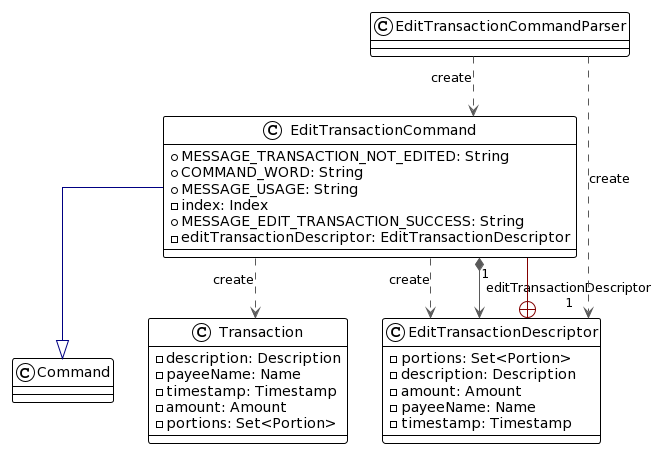

The diagram above was rendered by PlantUML. Its source (embedded in the PNG):
@startuml
!theme plain
top to bottom direction
skinparam linetype ortho

class Command
class EditTransactionCommand {
  + MESSAGE_TRANSACTION_NOT_EDITED: String
  + COMMAND_WORD: String
  + MESSAGE_USAGE: String
  - index: Index
  + MESSAGE_EDIT_TRANSACTION_SUCCESS: String
  - editTransactionDescriptor: EditTransactionDescriptor
}
class EditTransactionCommandParser
class EditTransactionDescriptor {
  - portions: Set<Portion>
  - description: Description
  - amount: Amount
  - payeeName: Name
  - timestamp: Timestamp
}
class Transaction {
  - description: Description
  - payeeName: Name
  - timestamp: Timestamp
  - amount: Amount
  - portions: Set<Portion>
}

EditTransactionCommand        -[#000082,plain]-^  Command                      
EditTransactionCommand        -[#595959,dashed]->  EditTransactionDescriptor    : "«create»"
EditTransactionCommand       "1" *-[#595959,plain]-> "editTransactionDescriptor\n1" EditTransactionDescriptor    
EditTransactionCommand        -[#595959,dashed]->  Transaction                  : "«create»"
EditTransactionCommandParser  -[#595959,dashed]->  EditTransactionCommand       : "«create»"
EditTransactionCommandParser  -[#595959,dashed]->  EditTransactionDescriptor    : "«create»"
EditTransactionDescriptor     +-[#820000,plain]-  EditTransactionCommand
@enduml